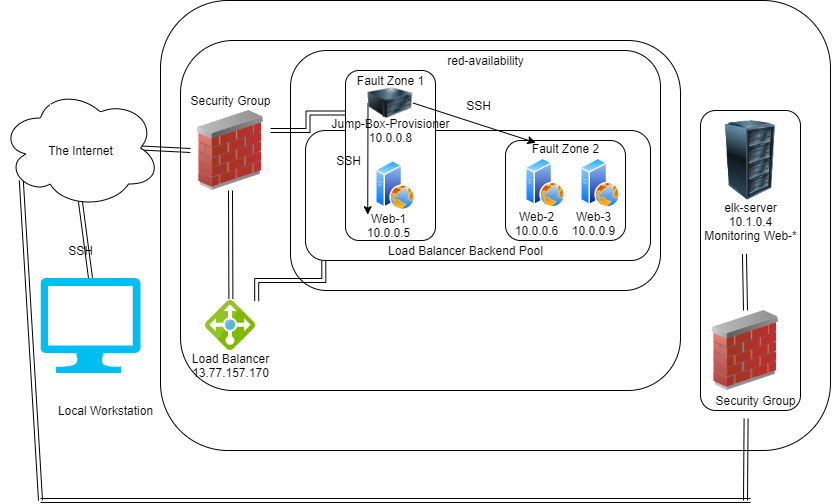

The diagram above was exported from draw.io. Its source (the exported page's mxGraphModel, read from the mxfile embedded in the PNG):
<mxGraphModel dx="1065" dy="457" grid="1" gridSize="10" guides="1" tooltips="1" connect="1" arrows="1" fold="1" page="1" pageScale="1" pageWidth="850" pageHeight="1100" math="0" shadow="0">
  <root>
    <mxCell id="0" />
    <mxCell id="1" parent="0" />
    <mxCell id="34_WhsX2hYziAIBQZYfi-45" value="" style="rounded=1;whiteSpace=wrap;html=1;" vertex="1" parent="1">
      <mxGeometry x="170" y="80" width="670" height="450" as="geometry" />
    </mxCell>
    <mxCell id="34_WhsX2hYziAIBQZYfi-42" value="" style="rounded=1;whiteSpace=wrap;html=1;" vertex="1" parent="1">
      <mxGeometry x="190" y="120" width="500" height="350" as="geometry" />
    </mxCell>
    <mxCell id="34_WhsX2hYziAIBQZYfi-37" value="" style="rounded=1;whiteSpace=wrap;html=1;" vertex="1" parent="1">
      <mxGeometry x="710" y="190" width="100" height="300" as="geometry" />
    </mxCell>
    <mxCell id="34_WhsX2hYziAIBQZYfi-10" value="" style="rounded=1;whiteSpace=wrap;html=1;" vertex="1" parent="1">
      <mxGeometry x="300" y="130" width="370" height="240" as="geometry" />
    </mxCell>
    <mxCell id="34_WhsX2hYziAIBQZYfi-9" style="edgeStyle=orthogonalEdgeStyle;shape=link;rounded=0;orthogonalLoop=1;jettySize=auto;html=1;exitX=0.053;exitY=0.998;exitDx=0;exitDy=0;entryX=1.024;entryY=0.012;entryDx=0;entryDy=0;entryPerimeter=0;exitPerimeter=0;" edge="1" parent="1" source="34_WhsX2hYziAIBQZYfi-8" target="FngPmmKT_nVfC03WwJ7E-9">
      <mxGeometry relative="1" as="geometry" />
    </mxCell>
    <mxCell id="34_WhsX2hYziAIBQZYfi-8" value="" style="rounded=1;whiteSpace=wrap;html=1;" vertex="1" parent="1">
      <mxGeometry x="315" y="210" width="345" height="130" as="geometry" />
    </mxCell>
    <mxCell id="FngPmmKT_nVfC03WwJ7E-21" value="" style="rounded=1;whiteSpace=wrap;html=1;" parent="1" vertex="1">
      <mxGeometry x="515" y="220" width="120" height="100" as="geometry" />
    </mxCell>
    <mxCell id="FngPmmKT_nVfC03WwJ7E-20" value="" style="rounded=1;whiteSpace=wrap;html=1;" parent="1" vertex="1">
      <mxGeometry x="355" y="150" width="90" height="170" as="geometry" />
    </mxCell>
    <mxCell id="34_WhsX2hYziAIBQZYfi-17" style="edgeStyle=none;shape=link;rounded=0;orthogonalLoop=1;jettySize=auto;html=1;exitX=0.5;exitY=0;exitDx=0;exitDy=0;exitPerimeter=0;entryX=0.499;entryY=0.942;entryDx=0;entryDy=0;entryPerimeter=0;" edge="1" parent="1" source="FngPmmKT_nVfC03WwJ7E-1" target="FngPmmKT_nVfC03WwJ7E-2">
      <mxGeometry relative="1" as="geometry" />
    </mxCell>
    <mxCell id="FngPmmKT_nVfC03WwJ7E-1" value="" style="verticalLabelPosition=bottom;html=1;verticalAlign=top;align=center;strokeColor=none;fillColor=#00BEF2;shape=mxgraph.azure.computer;pointerEvents=1;" parent="1" vertex="1">
      <mxGeometry x="50" y="357.5" width="100" height="95" as="geometry" />
    </mxCell>
    <mxCell id="34_WhsX2hYziAIBQZYfi-18" style="edgeStyle=none;shape=link;rounded=0;orthogonalLoop=1;jettySize=auto;html=1;exitX=0.875;exitY=0.5;exitDx=0;exitDy=0;exitPerimeter=0;entryX=0;entryY=0.5;entryDx=0;entryDy=0;" edge="1" parent="1" source="FngPmmKT_nVfC03WwJ7E-2" target="FngPmmKT_nVfC03WwJ7E-10">
      <mxGeometry relative="1" as="geometry" />
    </mxCell>
    <mxCell id="34_WhsX2hYziAIBQZYfi-21" style="edgeStyle=none;shape=link;rounded=0;orthogonalLoop=1;jettySize=auto;html=1;exitX=0.13;exitY=0.77;exitDx=0;exitDy=0;exitPerimeter=0;" edge="1" parent="1" source="FngPmmKT_nVfC03WwJ7E-2">
      <mxGeometry relative="1" as="geometry">
        <mxPoint x="50" y="580" as="targetPoint" />
      </mxGeometry>
    </mxCell>
    <mxCell id="FngPmmKT_nVfC03WwJ7E-2" value="" style="ellipse;shape=cloud;whiteSpace=wrap;html=1;" parent="1" vertex="1">
      <mxGeometry x="10" y="167.5" width="160" height="120" as="geometry" />
    </mxCell>
    <mxCell id="FngPmmKT_nVfC03WwJ7E-6" value="" style="aspect=fixed;perimeter=ellipsePerimeter;html=1;align=center;shadow=0;dashed=0;spacingTop=3;image;image=img/lib/active_directory/web_server.svg;" parent="1" vertex="1">
      <mxGeometry x="535" y="237.5" width="40" height="50" as="geometry" />
    </mxCell>
    <mxCell id="FngPmmKT_nVfC03WwJ7E-7" value="" style="aspect=fixed;perimeter=ellipsePerimeter;html=1;align=center;shadow=0;dashed=0;spacingTop=3;image;image=img/lib/active_directory/web_server.svg;" parent="1" vertex="1">
      <mxGeometry x="385" y="240" width="40" height="50" as="geometry" />
    </mxCell>
    <mxCell id="FngPmmKT_nVfC03WwJ7E-8" value="" style="aspect=fixed;perimeter=ellipsePerimeter;html=1;align=center;shadow=0;dashed=0;spacingTop=3;image;image=img/lib/active_directory/web_server.svg;" parent="1" vertex="1">
      <mxGeometry x="590" y="237.5" width="40" height="50" as="geometry" />
    </mxCell>
    <mxCell id="FngPmmKT_nVfC03WwJ7E-9" value="" style="aspect=fixed;html=1;points=[];align=center;image;fontSize=12;image=img/lib/mscae/Load_Balancer_feature.svg;" parent="1" vertex="1">
      <mxGeometry x="215" y="380" width="50" height="50" as="geometry" />
    </mxCell>
    <mxCell id="34_WhsX2hYziAIBQZYfi-16" style="edgeStyle=orthogonalEdgeStyle;shape=link;rounded=0;orthogonalLoop=1;jettySize=auto;html=1;exitX=1;exitY=0.25;exitDx=0;exitDy=0;entryX=0;entryY=0.25;entryDx=0;entryDy=0;" edge="1" parent="1" source="FngPmmKT_nVfC03WwJ7E-10" target="FngPmmKT_nVfC03WwJ7E-20">
      <mxGeometry relative="1" as="geometry" />
    </mxCell>
    <mxCell id="34_WhsX2hYziAIBQZYfi-32" style="edgeStyle=none;shape=link;rounded=0;orthogonalLoop=1;jettySize=auto;html=1;exitX=0.5;exitY=1;exitDx=0;exitDy=0;entryX=0.508;entryY=-0.036;entryDx=0;entryDy=0;entryPerimeter=0;" edge="1" parent="1" source="FngPmmKT_nVfC03WwJ7E-10" target="FngPmmKT_nVfC03WwJ7E-9">
      <mxGeometry relative="1" as="geometry" />
    </mxCell>
    <mxCell id="FngPmmKT_nVfC03WwJ7E-10" value="" style="image;html=1;image=img/lib/clip_art/networking/Firewall_02_128x128.png" parent="1" vertex="1">
      <mxGeometry x="200" y="190" width="80" height="80" as="geometry" />
    </mxCell>
    <mxCell id="FngPmmKT_nVfC03WwJ7E-11" value="" style="image;html=1;image=img/lib/clip_art/computers/Server_Rack_128x128.png" parent="1" vertex="1">
      <mxGeometry x="720" y="200" width="80" height="80" as="geometry" />
    </mxCell>
    <mxCell id="34_WhsX2hYziAIBQZYfi-35" style="edgeStyle=none;rounded=0;orthogonalLoop=1;jettySize=auto;html=1;exitX=0;exitY=0.5;exitDx=0;exitDy=0;entryX=0.162;entryY=0.14;entryDx=0;entryDy=0;entryPerimeter=0;" edge="1" parent="1" source="FngPmmKT_nVfC03WwJ7E-12" target="34_WhsX2hYziAIBQZYfi-29">
      <mxGeometry relative="1" as="geometry" />
    </mxCell>
    <mxCell id="34_WhsX2hYziAIBQZYfi-36" style="edgeStyle=none;rounded=0;orthogonalLoop=1;jettySize=auto;html=1;exitX=1;exitY=0.5;exitDx=0;exitDy=0;entryX=0.128;entryY=0.235;entryDx=0;entryDy=0;entryPerimeter=0;" edge="1" parent="1" source="FngPmmKT_nVfC03WwJ7E-12" target="34_WhsX2hYziAIBQZYfi-13">
      <mxGeometry relative="1" as="geometry" />
    </mxCell>
    <mxCell id="FngPmmKT_nVfC03WwJ7E-12" value="" style="image;html=1;image=img/lib/clip_art/computers/Server_128x128.png" parent="1" vertex="1">
      <mxGeometry x="377.5" y="155" width="45" height="55" as="geometry" />
    </mxCell>
    <mxCell id="34_WhsX2hYziAIBQZYfi-24" style="edgeStyle=none;shape=link;rounded=0;orthogonalLoop=1;jettySize=auto;html=1;" edge="1" parent="1">
      <mxGeometry relative="1" as="geometry">
        <mxPoint x="50" y="580" as="targetPoint" />
        <mxPoint x="760" y="580" as="sourcePoint" />
      </mxGeometry>
    </mxCell>
    <mxCell id="34_WhsX2hYziAIBQZYfi-25" style="edgeStyle=none;shape=link;rounded=0;orthogonalLoop=1;jettySize=auto;html=1;exitX=0.406;exitY=1.41;exitDx=0;exitDy=0;startArrow=none;exitPerimeter=0;" edge="1" parent="1" source="34_WhsX2hYziAIBQZYfi-26">
      <mxGeometry relative="1" as="geometry">
        <mxPoint x="755" y="580" as="targetPoint" />
      </mxGeometry>
    </mxCell>
    <mxCell id="34_WhsX2hYziAIBQZYfi-27" style="edgeStyle=none;shape=link;rounded=0;orthogonalLoop=1;jettySize=auto;html=1;exitX=0.5;exitY=0;exitDx=0;exitDy=0;entryX=0.445;entryY=1.148;entryDx=0;entryDy=0;entryPerimeter=0;" edge="1" parent="1" source="FngPmmKT_nVfC03WwJ7E-13" target="34_WhsX2hYziAIBQZYfi-20">
      <mxGeometry relative="1" as="geometry" />
    </mxCell>
    <mxCell id="FngPmmKT_nVfC03WwJ7E-13" value="" style="image;html=1;image=img/lib/clip_art/networking/Firewall_02_128x128.png" parent="1" vertex="1">
      <mxGeometry x="715" y="390" width="80" height="80" as="geometry" />
    </mxCell>
    <mxCell id="34_WhsX2hYziAIBQZYfi-1" value="Local Workstation" style="text;html=1;resizable=0;autosize=1;align=center;verticalAlign=middle;points=[];fillColor=none;strokeColor=none;rounded=0;" vertex="1" parent="1">
      <mxGeometry x="60" y="480" width="110" height="20" as="geometry" />
    </mxCell>
    <mxCell id="34_WhsX2hYziAIBQZYfi-5" value="SSH" style="text;html=1;resizable=0;autosize=1;align=center;verticalAlign=middle;points=[];fillColor=none;strokeColor=none;rounded=0;" vertex="1" parent="1">
      <mxGeometry x="70" y="320" width="40" height="20" as="geometry" />
    </mxCell>
    <mxCell id="34_WhsX2hYziAIBQZYfi-6" value="The Internet" style="text;html=1;resizable=0;autosize=1;align=center;verticalAlign=middle;points=[];fillColor=none;strokeColor=none;rounded=0;" vertex="1" parent="1">
      <mxGeometry x="50" y="220" width="80" height="20" as="geometry" />
    </mxCell>
    <mxCell id="34_WhsX2hYziAIBQZYfi-11" value="Load Balancer Backend Pool" style="text;html=1;resizable=0;autosize=1;align=center;verticalAlign=middle;points=[];fillColor=none;strokeColor=none;rounded=0;" vertex="1" parent="1">
      <mxGeometry x="390" y="320" width="170" height="20" as="geometry" />
    </mxCell>
    <mxCell id="34_WhsX2hYziAIBQZYfi-12" value="Fault Zone 1" style="text;html=1;resizable=0;autosize=1;align=center;verticalAlign=middle;points=[];fillColor=none;strokeColor=none;rounded=0;" vertex="1" parent="1">
      <mxGeometry x="360" y="150" width="80" height="20" as="geometry" />
    </mxCell>
    <mxCell id="34_WhsX2hYziAIBQZYfi-13" value="Fault Zone 2" style="text;html=1;resizable=0;autosize=1;align=center;verticalAlign=middle;points=[];fillColor=none;strokeColor=none;rounded=0;" vertex="1" parent="1">
      <mxGeometry x="535" y="217.5" width="80" height="20" as="geometry" />
    </mxCell>
    <mxCell id="34_WhsX2hYziAIBQZYfi-14" value="red-availability" style="text;html=1;resizable=0;autosize=1;align=center;verticalAlign=middle;points=[];fillColor=none;strokeColor=none;rounded=0;" vertex="1" parent="1">
      <mxGeometry x="450" y="130" width="90" height="20" as="geometry" />
    </mxCell>
    <mxCell id="34_WhsX2hYziAIBQZYfi-15" value="Load Balancer&lt;br&gt;13.77.157.170" style="text;html=1;resizable=0;autosize=1;align=center;verticalAlign=middle;points=[];fillColor=none;strokeColor=none;rounded=0;" vertex="1" parent="1">
      <mxGeometry x="195" y="430" width="90" height="30" as="geometry" />
    </mxCell>
    <mxCell id="34_WhsX2hYziAIBQZYfi-19" value="Security Group" style="text;html=1;resizable=0;autosize=1;align=center;verticalAlign=middle;points=[];fillColor=none;strokeColor=none;rounded=0;" vertex="1" parent="1">
      <mxGeometry x="190" y="170" width="100" height="20" as="geometry" />
    </mxCell>
    <mxCell id="34_WhsX2hYziAIBQZYfi-20" value="elk-server&lt;br&gt;10.1.0.4&lt;br&gt;Monitoring Web-*" style="text;html=1;resizable=0;autosize=1;align=center;verticalAlign=middle;points=[];fillColor=none;strokeColor=none;rounded=0;" vertex="1" parent="1">
      <mxGeometry x="705" y="276" width="110" height="50" as="geometry" />
    </mxCell>
    <mxCell id="34_WhsX2hYziAIBQZYfi-28" value="Jump-Box-Provisioner&lt;br&gt;10.0.0.8" style="text;html=1;resizable=0;autosize=1;align=center;verticalAlign=middle;points=[];fillColor=none;strokeColor=none;rounded=0;" vertex="1" parent="1">
      <mxGeometry x="335" y="195" width="130" height="30" as="geometry" />
    </mxCell>
    <mxCell id="34_WhsX2hYziAIBQZYfi-29" value="Web-1&lt;br&gt;10.0.0.5" style="text;html=1;resizable=0;autosize=1;align=center;verticalAlign=middle;points=[];fillColor=none;strokeColor=none;rounded=0;" vertex="1" parent="1">
      <mxGeometry x="367.5" y="290" width="60" height="30" as="geometry" />
    </mxCell>
    <mxCell id="34_WhsX2hYziAIBQZYfi-30" value="Web-2&lt;br&gt;10.0.0.6" style="text;html=1;resizable=0;autosize=1;align=center;verticalAlign=middle;points=[];fillColor=none;strokeColor=none;rounded=0;" vertex="1" parent="1">
      <mxGeometry x="516" y="287.5" width="60" height="30" as="geometry" />
    </mxCell>
    <mxCell id="34_WhsX2hYziAIBQZYfi-31" value="Web-3&lt;br&gt;10.0.0.9" style="text;html=1;resizable=0;autosize=1;align=center;verticalAlign=middle;points=[];fillColor=none;strokeColor=none;rounded=0;" vertex="1" parent="1">
      <mxGeometry x="573" y="288" width="60" height="30" as="geometry" />
    </mxCell>
    <mxCell id="34_WhsX2hYziAIBQZYfi-39" value="SSH" style="text;html=1;resizable=0;autosize=1;align=center;verticalAlign=middle;points=[];fillColor=none;strokeColor=none;rounded=0;" vertex="1" parent="1">
      <mxGeometry x="467.5" y="175" width="40" height="20" as="geometry" />
    </mxCell>
    <mxCell id="34_WhsX2hYziAIBQZYfi-40" value="SSH" style="text;html=1;resizable=0;autosize=1;align=center;verticalAlign=middle;points=[];fillColor=none;strokeColor=none;rounded=0;" vertex="1" parent="1">
      <mxGeometry x="337.5" y="230" width="40" height="20" as="geometry" />
    </mxCell>
    <mxCell id="34_WhsX2hYziAIBQZYfi-26" value="Security Group" style="text;html=1;resizable=0;autosize=1;align=center;verticalAlign=middle;points=[];fillColor=none;strokeColor=none;rounded=0;" vertex="1" parent="1">
      <mxGeometry x="715" y="470" width="100" height="20" as="geometry" />
    </mxCell>
  </root>
</mxGraphModel>